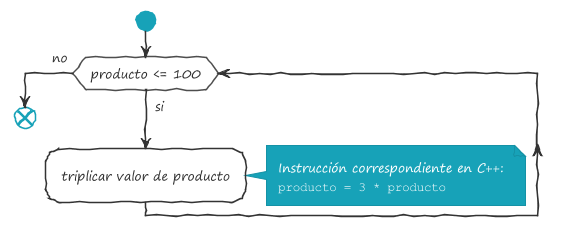

The diagram above was rendered by PlantUML. Its source (embedded in the PNG):
@startuml Instrucción while

!theme sketchy-outline

start
while (producto <= 100)  is (si)
	:triplicar valor de producto;
	note right
		Instrucción correspondiente en C++:
		""producto = 3 * producto""
	end note
endwhile (no)
end

@enduml